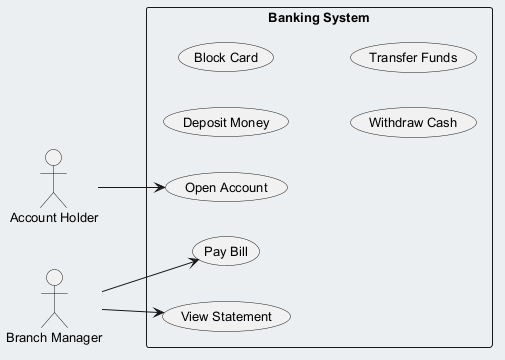

The diagram above was rendered by PlantUML. Its source (embedded in the PNG):
@startuml
skinparam backgroundColor #ECEFF1
skinparam classBackgroundColor #FFFFFF
skinparam classBorderColor #455A64
skinparam defaultFontSize 13
left to right direction
actor "Account Holder" as AccountHolder
actor "Branch Manager" as BranchManager
rectangle "Banking System" {
  usecase "Deposit Money" as UC_DepositMoney
  usecase "Pay Bill" as UC_PayBill
  usecase "Block Card" as UC_BlockCard
  usecase "View Statement" as UC_ViewStatement
  usecase "Withdraw Cash" as UC_WithdrawCash
  usecase "Open Account" as UC_OpenAccount
  usecase "Transfer Funds" as UC_TransferFunds
}
AccountHolder --> UC_OpenAccount
BranchManager --> UC_ViewStatement
BranchManager --> UC_PayBill
@enduml